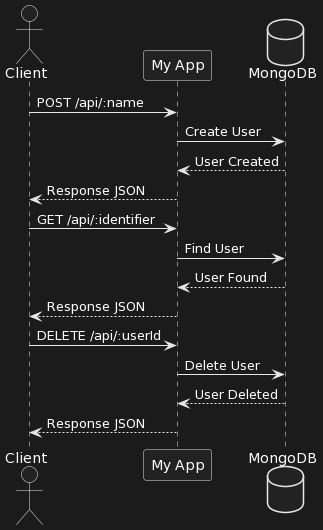

The diagram above was rendered by PlantUML. Its source (embedded in the PNG):
@startuml
actor Client
participant App as "My App"
database Database as "MongoDB"

Client -> App : POST /api/:name
App -> Database : Create User
Database --> App : User Created
App --> Client : Response JSON

Client -> App : GET /api/:identifier
App -> Database : Find User
Database --> App : User Found
App --> Client : Response JSON

Client -> App : DELETE /api/:userId
App -> Database : Delete User
Database --> App : User Deleted
App --> Client : Response JSON
@enduml